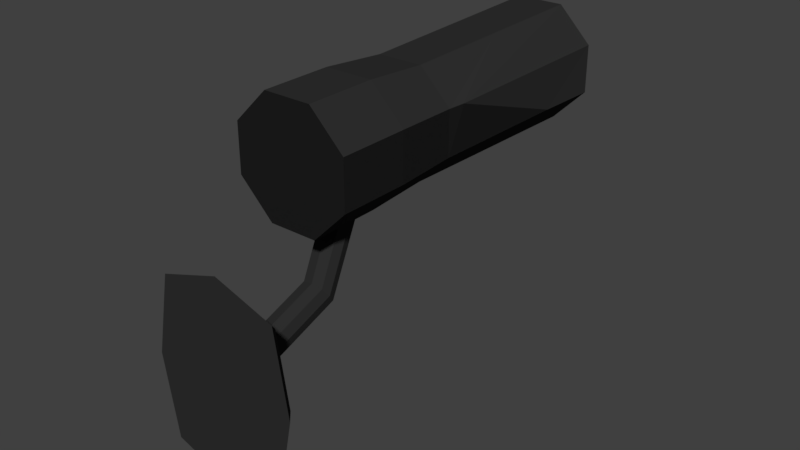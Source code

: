 # Source: security_cam.blend  (saved by Blender 2.79.0; exported with 4.5.12 LTS)
import bpy
from mathutils import Matrix  # noqa: F401  (used for matrix-valued properties, if any)

bpy.ops.wm.read_factory_settings(use_empty=True)
scene = bpy.context.scene
scene.name = 'Scene'

# ---- collections
col_collection_1 = bpy.data.collections.new('Collection 1'); scene.collection.children.link(col_collection_1)

# ---- materials (node trees are filled in below, after node groups)
mat_body = bpy.data.materials.new('Body')
mat_body.alpha_threshold = 0.0
mat_body.diffuse_color = (0.0291, 0.0291, 0.0291, 1.0)
mat_body.roughness = 0.5
mat_glass = bpy.data.materials.new('Glass')
mat_glass.alpha_threshold = 0.0
mat_glass.roughness = 0.5
mat_highlights = bpy.data.materials.new('Highlights')
mat_highlights.alpha_threshold = 0.0
mat_highlights.roughness = 0.5

# ---- material node trees
mat_glass.use_nodes = True; mat_glass.node_tree.nodes.clear()
_N = mat_glass.node_tree.nodes; _L = mat_glass.node_tree.links
n0 = _N.new('ShaderNodeOutputMaterial'); n0.name = 'Material Output'; n0.location = (300, 300)
n1 = _N.new('ShaderNodeBsdfDiffuse'); n1.name = 'Diffuse BSDF'; n1.location = (10, 300)
_L.new(n1.outputs[0], n0.inputs[0])
n0.is_active_output = True
mat_highlights.use_nodes = True; mat_highlights.node_tree.nodes.clear()
_N = mat_highlights.node_tree.nodes; _L = mat_highlights.node_tree.links
n0 = _N.new('ShaderNodeOutputMaterial'); n0.name = 'Material Output'; n0.location = (300, 300)
n1 = _N.new('ShaderNodeBsdfDiffuse'); n1.name = 'Diffuse BSDF'; n1.location = (10, 300)
n1.inputs[0].default_value = (0.01341, 0.01341, 0.01341, 1.0)
_L.new(n1.outputs[0], n0.inputs[0])
n0.is_active_output = True

# ---- world
world_world = bpy.data.worlds.new('World'); scene.world = world_world
world_world.color = (0.05088, 0.05088, 0.05088)
world_world.use_sun_shadow = False
world_world.sun_shadow_jitter_overblur = 0.0
world_world.cycles.sampling_method = 'MANUAL'

# ---- meshes
me_cylinder = bpy.data.meshes.new('Cylinder')
me_cylinder.from_pydata([(-0.4833, 1.608, -0.8811), (-0.7953, 1.479, -0.8811), (-0.4833, 1.608, -0.7587), (-0.7953, 1.479, -0.7587), (-0.4453, 1.624, -0.8199), (-0.8333, 1.463, -0.8199), (-0.6393, 1.543, -0.896), (-0.6393, 1.543, -0.7438), (0.08193, -0.1978, -0.06208), (-0.1625, 0.3923, -0.692), (-0.3311, 0.3581, -0.683), (-0.2912, 0.7031, -0.5996), (-0.4346, 0.608, -0.6086), (-0.03284, 0.628, -0.6458), (-0.01911, 0.4873, -0.683), (-0.4209, 0.4673, -0.6458), (-0.1226, 0.7372, -0.6086), (0.5291, -1.277, -0.05664), (-0.08995, -0.2241, -0.06228), (-0.08019, 0.1936, -0.06406), (-0.2203, 0.09062, -0.06386), (0.1949, 0.07826, -0.06307), (0.222, -0.09483, -0.06228), (-0.1931, -0.08247, -0.06307), (0.09169, 0.2198, -0.06386), (0.6124, -1.478, 0.007456), (-0.346, -1.347, -0.0579), (-0.5274, 1.273, -0.0695), (-1.195, 0.7037, -0.06824), (0.9606, 0.3954, -0.06307), (1.197, -0.7079, -0.0579), (-0.9588, -0.3996, -0.06307), (0.3477, 1.343, -0.06824), (-0.4021, -1.559, 0.005995), (-0.6124, 1.478, -0.007456), (-1.387, 0.8182, -0.005995), (1.113, 0.4608, -8.345e-07), (1.387, -0.8182, 0.005994), (-1.113, -0.4608, 0.0), (0.4021, 1.559, -0.005995), (-1.192e-07, 0.0, 0.0), (-0.6463, 1.808, -0.8542), (-0.8212, 1.735, -0.8542), (-0.6463, 1.808, -0.7856), (-0.8212, 1.735, -0.7856), (-0.6249, 1.816, -0.8199), (-0.8425, 1.726, -0.8199), (-0.7337, 1.771, -0.8626), (-0.7337, 1.771, -0.7773), (-0.7446, 1.866, -0.8294), (-0.7931, 1.846, -0.8294), (-0.7446, 1.866, -0.8104), (-0.7931, 1.846, -0.8104), (-0.7387, 1.869, -0.8199), (-0.799, 1.844, -0.8199), (-0.7689, 1.856, -0.8317), (-0.7689, 1.856, -0.8081), (-1.056, 0.6107, -0.06759), (-0.8516, -0.3552, -0.06307), (0.4628, -1.117, -0.05744), (1.058, -0.6149, -0.05855), (-0.3131, -1.183, -0.05855), (-0.4611, 1.113, -0.06869), (0.3148, 1.178, -0.06759), (0.8534, 0.351, -0.06307)], [], [(1, 6, 9, 10), (7, 3, 12, 11), (5, 1, 10, 15), (4, 2, 16, 13), (13, 16, 24, 21), (16, 11, 19, 24), (11, 12, 20, 19), (15, 10, 18, 23), (6, 0, 14, 9), (3, 5, 15, 12), (0, 4, 13, 14), (2, 7, 11, 16), (62, 57, 28, 27), (58, 61, 26, 31), (57, 58, 31, 28), (59, 60, 30, 17), (14, 13, 21, 22), (10, 9, 8, 18), (9, 14, 22, 8), (12, 15, 23, 20), (17, 30, 37, 25), (26, 17, 25, 33), (30, 29, 36, 37), (29, 32, 39, 36), (63, 62, 27, 32), (64, 63, 32, 29), (60, 64, 29, 30), (61, 59, 17, 26), (40, 34, 35, 38), (25, 40, 38, 33), (37, 36, 40, 25), (36, 39, 34, 40), (28, 31, 38, 35), (31, 26, 33, 38), (27, 28, 35, 34), (32, 27, 34, 39), (1, 5, 46, 42), (43, 45, 53, 51), (3, 7, 48, 44), (7, 2, 43, 48), (2, 4, 45, 43), (4, 0, 41, 45), (6, 1, 42, 47), (0, 6, 47, 41), (5, 3, 44, 46), (50, 54, 52, 56, 51, 53, 49, 55), (45, 41, 49, 53), (47, 42, 50, 55), (48, 43, 51, 56), (46, 44, 52, 54), (42, 46, 54, 50), (44, 48, 56, 52), (41, 47, 55, 49), (18, 8, 59, 61), (22, 21, 64, 60), (21, 24, 63, 64), (24, 19, 62, 63), (8, 22, 60, 59), (20, 23, 58, 57), (23, 18, 61, 58), (19, 20, 57, 62)])
me_cylinder.materials.append(mat_body)
me_cylinder.use_remesh_preserve_volume = False
me_cylinder.use_remesh_preserve_attributes = False
me_cylinder.use_mirror_vertex_groups = False
me_cylinder.update()
me_cylinder_001 = bpy.data.meshes.new('Cylinder.001')
me_cylinder_001.from_pydata([(-0.3536, 1.854, -1.672), (-0.3536, 1.854, 0.3284), (0.3536, 1.561, -1.672), (0.3536, 1.561, 0.3284), (0.6464, 0.8536, -1.672), (0.6464, 0.8536, 0.3284), (0.3536, 0.1464, -1.672), (0.3536, 0.1464, 0.3284), (-0.3536, -0.1464, -1.672), (-0.3536, -0.1464, 0.3284), (-1.061, 0.1464, -1.672), (-1.061, 0.1464, 0.3284), (-1.354, 0.8536, -1.672), (-1.354, 0.8536, 0.3284), (-1.061, 1.561, -1.672), (-1.061, 1.561, 0.3284), (-0.3536, 1.854, -0.07608), (0.3536, 1.561, -0.07608), (0.6464, 0.8536, -0.07608), (0.3536, 0.1464, -0.07608), (-0.3536, -0.1464, -0.07608), (-1.061, 0.1464, -0.07608), (-1.354, 0.8536, -0.07608), (-1.061, 1.561, -0.07608), (-0.3536, 1.854, 0.07608), (0.3536, 1.561, 0.07608), (0.6464, 0.8536, 0.07608), (0.3536, 0.1464, 0.07608), (-0.3536, -0.1464, 0.07608), (-1.061, 0.1464, 0.07608), (-1.354, 0.8536, 0.07608), (-1.061, 1.561, 0.07608), (0.194, 0.08037, -1.672), (-0.194, -0.08037, -1.672), (-0.194, -0.08037, 0.3284), (0.194, 0.08037, 0.3284), (0.156, 0.06461, -0.06117), (-0.156, -0.06461, -0.06117), (0.156, 0.06461, 0.06117), (-0.156, -0.06461, 0.06117), (0.3536, 1.561, -5.96e-08), (0.6464, 0.8536, -5.96e-08), (0.3536, 0.1464, -5.96e-08), (-0.3536, -0.1464, -5.96e-08), (-1.061, 0.1464, -5.96e-08), (-1.354, 0.8536, -5.96e-08), (-1.061, 1.561, -5.96e-08), (-0.3536, 1.854, -5.96e-08), (0.194, 0.08037, -5.96e-08), (-0.194, -0.08037, -5.96e-08), (5.96e-08, -1.788e-07, -1.672), (0.0, -1.192e-07, 0.3284), (2.98e-08, -1.788e-07, -0.07608), (2.98e-08, -1.788e-07, 0.07608), (-0.3284, 1.532, -1.672), (0.1945, 1.316, -1.672), (0.4111, 0.7929, -1.672), (0.1945, 0.27, -1.672), (-0.2105, 0.1023, -1.672), (-0.3284, 0.05339, -1.672), (-0.8514, 0.27, -1.672), (-1.068, 0.7929, -1.672), (-0.8514, 1.316, -1.672), (0.07651, 0.2211, -1.672), (-0.06698, 0.1617, -1.672), (-0.3161, 1.374, -1.449), (0.1161, 1.195, -1.449), (0.2951, 0.763, -1.449), (0.1161, 0.3309, -1.449), (-0.2186, 0.1922, -1.449), (-0.3161, 0.1519, -1.449), (-0.7482, 0.3309, -1.449), (-0.9272, 0.763, -1.449), (-0.7482, 1.195, -1.449), (0.01861, 0.2905, -1.449), (-0.09998, 0.2414, -1.449), (-0.2989, 1.155, -1.525), (0.007397, 1.028, -1.525), (0.1343, 0.7216, -1.525), (0.007397, 0.4153, -1.525), (-0.2298, 0.3171, -1.525), (-0.2989, 0.2884, -1.525), (-0.6052, 0.4153, -1.525), (-0.7321, 0.7216, -1.525), (-0.6052, 1.028, -1.525), (-0.06171, 0.3867, -1.525), (-0.1457, 0.3519, -1.525), (-0.2721, 0.8117, -1.562), (-0.1625, 0.7664, -1.562), (-0.1171, 0.6568, -1.562), (-0.1625, 0.5473, -1.562), (-0.2474, 0.5121, -1.562), (-0.2721, 0.5019, -1.562), (-0.3816, 0.5473, -1.562), (-0.427, 0.6568, -1.562), (-0.3816, 0.7664, -1.562), (-0.1872, 0.537, -1.562), (-0.2173, 0.5246, -1.562), (0.3105, 1.494, -0.4457), (0.5827, 0.8371, -0.4457), (0.3105, 0.1799, -0.4457), (-0.3468, -0.09232, -0.4457), (-1.004, 0.1799, -0.4457), (-1.276, 0.8371, -0.4457), (-1.004, 1.494, -0.4457), (-0.3468, 1.767, -0.4457), (0.135, 0.1072, -0.4351), (-0.1713, -0.01965, -0.4351), (-0.01814, 0.04379, -0.4457), (0.3384, 1.512, -0.5459), (0.6146, 0.8453, -1.307), (0.332, 0.1632, -1.059), (-0.3502, -0.1194, -1.059), (-1.032, 0.1632, -1.307), (-1.308, 0.8299, -0.5459), (-1.032, 1.528, -1.059), (0.1645, 0.0938, -1.053), (-0.1827, -0.05001, -1.053), (-0.00907, 0.0219, -1.059), (-0.3502, 1.81, -1.059)], [], [(24, 1, 3, 25), (25, 3, 5, 26), (26, 5, 7, 27), (39, 34, 9, 28), (28, 9, 11, 29), (29, 11, 13, 30), (3, 1, 15, 13, 11, 9, 34, 51, 35, 7, 5), (30, 13, 15, 31), (31, 15, 1, 24), (8, 10, 60, 59), (104, 23, 16, 105), (103, 22, 23, 104), (102, 21, 22, 103), (101, 20, 21, 102), (107, 37, 20, 101), (99, 18, 19, 100), (98, 17, 18, 99), (105, 16, 17, 98), (46, 31, 24, 47), (45, 30, 31, 46), (44, 29, 30, 45), (43, 28, 29, 44), (49, 39, 28, 43), (41, 26, 27, 42), (40, 25, 26, 41), (47, 24, 25, 40), (42, 27, 38, 48), (100, 19, 36, 106), (108, 52, 37, 107), (27, 7, 35, 38), (53, 51, 34, 39), (19, 42, 48, 36), (16, 47, 40, 17), (17, 40, 41, 18), (18, 41, 42, 19), (37, 49, 43, 20), (20, 43, 44, 21), (21, 44, 45, 22), (22, 45, 46, 23), (23, 46, 47, 16), (38, 35, 51, 53), (106, 36, 52, 108), (58, 59, 70, 69), (33, 8, 59, 58), (0, 2, 55, 54), (4, 6, 57, 56), (2, 4, 56, 55), (32, 50, 64, 63), (14, 0, 54, 62), (6, 32, 63, 57), (12, 14, 62, 61), (10, 12, 61, 60), (50, 33, 58, 64), (71, 72, 83, 82), (63, 64, 75, 74), (54, 55, 66, 65), (62, 54, 65, 73), (59, 60, 71, 70), (55, 56, 67, 66), (57, 63, 74, 68), (60, 61, 72, 71), (56, 57, 68, 67), (64, 58, 69, 75), (61, 62, 73, 72), (85, 86, 97, 96), (67, 68, 79, 78), (75, 69, 80, 86), (72, 73, 84, 83), (69, 70, 81, 80), (74, 75, 86, 85), (65, 66, 77, 76), (73, 65, 76, 84), (70, 71, 82, 81), (66, 67, 78, 77), (68, 74, 85, 79), (87, 88, 89, 90, 96, 97, 91, 92, 93, 94, 95), (76, 77, 88, 87), (84, 76, 87, 95), (81, 82, 93, 92), (77, 78, 89, 88), (79, 85, 96, 90), (82, 83, 94, 93), (78, 79, 90, 89), (86, 80, 91, 97), (83, 84, 95, 94), (80, 81, 92, 91), (116, 106, 108, 118), (118, 108, 107, 117), (111, 100, 106, 116), (119, 105, 98, 109), (109, 98, 99, 110), (110, 99, 100, 111), (117, 107, 101, 112), (112, 101, 102, 113), (113, 102, 103, 114), (114, 103, 104, 115), (115, 104, 105, 119), (14, 115, 119, 0), (12, 114, 115, 14), (10, 113, 114, 12), (8, 112, 113, 10), (33, 117, 112, 8), (4, 110, 111, 6), (2, 109, 110, 4), (0, 119, 109, 2), (6, 111, 116, 32), (50, 118, 117, 33), (32, 116, 118, 50)])
me_cylinder_001.polygons.foreach_set('material_index', [0, 2, 0, 0, 0, 2, 2, 0, 0, 0, 0, 0, 2, 0, 0, 0, 2, 0, 0, 0, 2, 0, 0, 0, 2, 0, 0, 0, 0, 0, 0, 0, 0, 2, 0, 0, 0, 2, 0, 0, 0, 0, 2, 0, 0, 0, 0, 0, 0, 0, 0, 0, 0, 1, 2, 2, 2, 2, 2, 2, 2, 2, 2, 2, 1, 1, 1, 1, 1, 1, 1, 1, 1, 1, 1, 1, 1, 1, 1, 1, 1, 1, 1, 1, 1, 1, 0, 0, 0, 0, 2, 0, 0, 0, 2, 0, 0, 0, 0, 0, 0, 0, 0, 0, 0, 0, 0, 0])
me_cylinder_001.materials.append(mat_body)
me_cylinder_001.materials.append(mat_glass)
me_cylinder_001.materials.append(mat_highlights)
me_cylinder_001.use_remesh_preserve_volume = False
me_cylinder_001.use_remesh_preserve_attributes = False
me_cylinder_001.use_mirror_vertex_groups = False
me_cylinder_001.update()

# ---- objects
ob_securitycam_baseplate = bpy.data.objects.new('SecurityCam_BasePlate', me_cylinder)
ob_securitycam_camera = bpy.data.objects.new('SecurityCam_Camera', me_cylinder_001)

# ---- transforms, parenting, visibility, modifiers, constraints
ob_securitycam_baseplate.location = (1.413e-08, -0.9367, -0.5852)
ob_securitycam_baseplate.rotation_euler = (1.571, 0.3927, 0.0)
ob_securitycam_baseplate.scale = (0.2255, 0.2255, 0.628)
ob_securitycam_baseplate.lineart.crease_threshold = 0.0
ob_securitycam_camera.parent = ob_securitycam_baseplate
ob_securitycam_camera.matrix_parent_inverse = Matrix(((4.096, 3.808e-08, -1.697, -0.9928), (1.697, -2.857e-07, 4.096, 2.397), (0.0, -1.592, 0.0, -1.492), (0.0, 0.0, 0.0, 1.0)))
ob_securitycam_camera.location = (-1.451e-08, -0.4218, -0.2084)
ob_securitycam_camera.rotation_euler = (1.571, 0.3927, 0.0)
ob_securitycam_camera.scale = (0.2255, 0.2255, 0.628)
ob_securitycam_camera.lineart.crease_threshold = 0.0

# ---- collection membership
col_collection_1.objects.link(ob_securitycam_baseplate)
col_collection_1.objects.link(ob_securitycam_camera)

# ---- scene / render settings (as saved in the file)
scene.frame_start = 1; scene.frame_end = 250; scene.frame_set(1)
scene.render.engine = 'CYCLES'
scene.render.resolution_percentage = 50
scene.render.dither_intensity = 0.0
scene.cycles.use_denoising = False
scene.cycles.samples = 128
scene.cycles.sampling_pattern = 'TABULATED_SOBOL'
scene.cycles.use_adaptive_sampling = False
scene.cycles.use_light_tree = False
scene.cycles.blur_glossy = 0.0
scene.cycles.sample_clamp_indirect = 0.0
scene.view_settings.view_transform = 'Standard'
bpy.context.view_layer.update()

# ---- added for rendering (the .blend has no active camera and no usable light): camera, sun
cam_auto = bpy.data.cameras.new('AutoCamera')
cam_auto.lens = 50.0
cam_auto.sensor_width = 36.0
cam_auto.clip_end = 1000.0
ob_auto_camera = bpy.data.objects.new('AutoCamera', cam_auto)
scene.collection.objects.link(ob_auto_camera)
ob_auto_camera.location = (2.07827, -2.63459, 1.2844)
ob_auto_camera.rotation_euler = (1.09748, -7.21219e-08, 0.694738)
scene.camera = ob_auto_camera
light_auto_sun = bpy.data.lights.new('AutoSun', 'SUN')
light_auto_sun.energy = 3.0
light_auto_sun.angle = 0.0523599
ob_auto_sun = bpy.data.objects.new('AutoSun', light_auto_sun)
scene.collection.objects.link(ob_auto_sun)
ob_auto_sun.rotation_euler = (0.872665, 0.174533, 0.523599)
bpy.context.view_layer.update()
